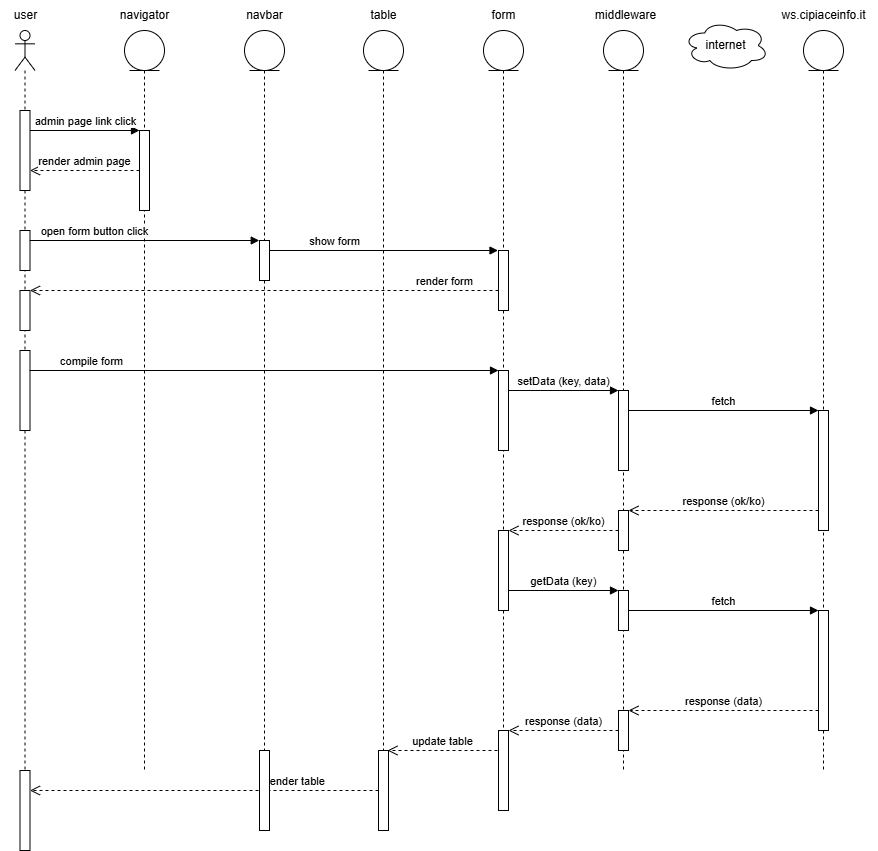

The diagram above was exported from draw.io. Its source (the exported page's mxGraphModel, read from the mxfile embedded in the PNG):
<mxGraphModel dx="1195" dy="650" grid="1" gridSize="10" guides="1" tooltips="1" connect="1" arrows="1" fold="1" page="1" pageScale="1" pageWidth="827" pageHeight="827" math="0" shadow="0">
  <root>
    <mxCell id="0" />
    <mxCell id="1" parent="0" />
    <mxCell id="-muQbOWv0eKcqzQYGuM1-1" value="" style="shape=umlLifeline;perimeter=lifelinePerimeter;whiteSpace=wrap;html=1;container=1;dropTarget=0;collapsible=0;recursiveResize=0;outlineConnect=0;portConstraint=eastwest;newEdgeStyle={&quot;curved&quot;:0,&quot;rounded&quot;:0};participant=umlActor;" parent="1" vertex="1">
      <mxGeometry x="50.5" y="80" width="20" height="740" as="geometry" />
    </mxCell>
    <mxCell id="-muQbOWv0eKcqzQYGuM1-2" value="" style="html=1;points=[[0,0,0,0,5],[0,1,0,0,-5],[1,0,0,0,5],[1,1,0,0,-5]];perimeter=orthogonalPerimeter;outlineConnect=0;targetShapes=umlLifeline;portConstraint=eastwest;newEdgeStyle={&quot;curved&quot;:0,&quot;rounded&quot;:0};" parent="-muQbOWv0eKcqzQYGuM1-1" vertex="1">
      <mxGeometry x="5" y="80" width="10" height="80" as="geometry" />
    </mxCell>
    <mxCell id="CnF5EAcf9kOIi1ZKgMnE-116" value="" style="html=1;points=[[0,0,0,0,5],[0,1,0,0,-5],[1,0,0,0,5],[1,1,0,0,-5]];perimeter=orthogonalPerimeter;outlineConnect=0;targetShapes=umlLifeline;portConstraint=eastwest;newEdgeStyle={&quot;curved&quot;:0,&quot;rounded&quot;:0};" parent="-muQbOWv0eKcqzQYGuM1-1" vertex="1">
      <mxGeometry x="5" y="320" width="10" height="80" as="geometry" />
    </mxCell>
    <mxCell id="CnF5EAcf9kOIi1ZKgMnE-117" value="" style="html=1;points=[[0,0,0,0,5],[0,1,0,0,-5],[1,0,0,0,5],[1,1,0,0,-5]];perimeter=orthogonalPerimeter;outlineConnect=0;targetShapes=umlLifeline;portConstraint=eastwest;newEdgeStyle={&quot;curved&quot;:0,&quot;rounded&quot;:0};" parent="-muQbOWv0eKcqzQYGuM1-1" vertex="1">
      <mxGeometry x="5" y="740" width="10" height="80" as="geometry" />
    </mxCell>
    <mxCell id="S9jDEHyvkDV4w40IUf2i-4" value="" style="html=1;points=[[0,0,0,0,5],[0,1,0,0,-5],[1,0,0,0,5],[1,1,0,0,-5]];perimeter=orthogonalPerimeter;outlineConnect=0;targetShapes=umlLifeline;portConstraint=eastwest;newEdgeStyle={&quot;curved&quot;:0,&quot;rounded&quot;:0};" vertex="1" parent="-muQbOWv0eKcqzQYGuM1-1">
      <mxGeometry x="5" y="200" width="10" height="40" as="geometry" />
    </mxCell>
    <mxCell id="S9jDEHyvkDV4w40IUf2i-9" value="" style="html=1;points=[[0,0,0,0,5],[0,1,0,0,-5],[1,0,0,0,5],[1,1,0,0,-5]];perimeter=orthogonalPerimeter;outlineConnect=0;targetShapes=umlLifeline;portConstraint=eastwest;newEdgeStyle={&quot;curved&quot;:0,&quot;rounded&quot;:0};" vertex="1" parent="-muQbOWv0eKcqzQYGuM1-1">
      <mxGeometry x="5" y="260" width="10" height="40" as="geometry" />
    </mxCell>
    <mxCell id="-muQbOWv0eKcqzQYGuM1-5" value="" style="shape=umlLifeline;perimeter=lifelinePerimeter;whiteSpace=wrap;html=1;container=1;dropTarget=0;collapsible=0;recursiveResize=0;outlineConnect=0;portConstraint=eastwest;newEdgeStyle={&quot;curved&quot;:0,&quot;rounded&quot;:0};participant=umlEntity;" parent="1" vertex="1">
      <mxGeometry x="519" y="80" width="40" height="740" as="geometry" />
    </mxCell>
    <mxCell id="CnF5EAcf9kOIi1ZKgMnE-118" value="" style="html=1;points=[[0,0,0,0,5],[0,1,0,0,-5],[1,0,0,0,5],[1,1,0,0,-5]];perimeter=orthogonalPerimeter;outlineConnect=0;targetShapes=umlLifeline;portConstraint=eastwest;newEdgeStyle={&quot;curved&quot;:0,&quot;rounded&quot;:0};" parent="-muQbOWv0eKcqzQYGuM1-5" vertex="1">
      <mxGeometry x="15" y="340" width="10" height="80" as="geometry" />
    </mxCell>
    <mxCell id="CnF5EAcf9kOIi1ZKgMnE-119" value="" style="html=1;points=[[0,0,0,0,5],[0,1,0,0,-5],[1,0,0,0,5],[1,1,0,0,-5]];perimeter=orthogonalPerimeter;outlineConnect=0;targetShapes=umlLifeline;portConstraint=eastwest;newEdgeStyle={&quot;curved&quot;:0,&quot;rounded&quot;:0};" parent="-muQbOWv0eKcqzQYGuM1-5" vertex="1">
      <mxGeometry x="15" y="500" width="10" height="80" as="geometry" />
    </mxCell>
    <mxCell id="CnF5EAcf9kOIi1ZKgMnE-120" value="" style="html=1;points=[[0,0,0,0,5],[0,1,0,0,-5],[1,0,0,0,5],[1,1,0,0,-5]];perimeter=orthogonalPerimeter;outlineConnect=0;targetShapes=umlLifeline;portConstraint=eastwest;newEdgeStyle={&quot;curved&quot;:0,&quot;rounded&quot;:0};" parent="-muQbOWv0eKcqzQYGuM1-5" vertex="1">
      <mxGeometry x="15" y="700" width="10" height="80" as="geometry" />
    </mxCell>
    <mxCell id="S9jDEHyvkDV4w40IUf2i-7" value="" style="html=1;points=[[0,0,0,0,5],[0,1,0,0,-5],[1,0,0,0,5],[1,1,0,0,-5]];perimeter=orthogonalPerimeter;outlineConnect=0;targetShapes=umlLifeline;portConstraint=eastwest;newEdgeStyle={&quot;curved&quot;:0,&quot;rounded&quot;:0};" vertex="1" parent="-muQbOWv0eKcqzQYGuM1-5">
      <mxGeometry x="15" y="220" width="10" height="60" as="geometry" />
    </mxCell>
    <mxCell id="-muQbOWv0eKcqzQYGuM1-8" value="" style="shape=umlLifeline;perimeter=lifelinePerimeter;whiteSpace=wrap;html=1;container=1;dropTarget=0;collapsible=0;recursiveResize=0;outlineConnect=0;portConstraint=eastwest;newEdgeStyle={&quot;curved&quot;:0,&quot;rounded&quot;:0};participant=umlEntity;" parent="1" vertex="1">
      <mxGeometry x="639" y="80" width="40" height="740" as="geometry" />
    </mxCell>
    <mxCell id="CnF5EAcf9kOIi1ZKgMnE-121" value="" style="html=1;points=[[0,0,0,0,5],[0,1,0,0,-5],[1,0,0,0,5],[1,1,0,0,-5]];perimeter=orthogonalPerimeter;outlineConnect=0;targetShapes=umlLifeline;portConstraint=eastwest;newEdgeStyle={&quot;curved&quot;:0,&quot;rounded&quot;:0};" parent="-muQbOWv0eKcqzQYGuM1-8" vertex="1">
      <mxGeometry x="15" y="360" width="10" height="80" as="geometry" />
    </mxCell>
    <mxCell id="CnF5EAcf9kOIi1ZKgMnE-122" value="" style="html=1;points=[[0,0,0,0,5],[0,1,0,0,-5],[1,0,0,0,5],[1,1,0,0,-5]];perimeter=orthogonalPerimeter;outlineConnect=0;targetShapes=umlLifeline;portConstraint=eastwest;newEdgeStyle={&quot;curved&quot;:0,&quot;rounded&quot;:0};" parent="-muQbOWv0eKcqzQYGuM1-8" vertex="1">
      <mxGeometry x="15" y="480" width="10" height="40" as="geometry" />
    </mxCell>
    <mxCell id="CnF5EAcf9kOIi1ZKgMnE-123" value="" style="html=1;points=[[0,0,0,0,5],[0,1,0,0,-5],[1,0,0,0,5],[1,1,0,0,-5]];perimeter=orthogonalPerimeter;outlineConnect=0;targetShapes=umlLifeline;portConstraint=eastwest;newEdgeStyle={&quot;curved&quot;:0,&quot;rounded&quot;:0};" parent="-muQbOWv0eKcqzQYGuM1-8" vertex="1">
      <mxGeometry x="15" y="560" width="10" height="40" as="geometry" />
    </mxCell>
    <mxCell id="CnF5EAcf9kOIi1ZKgMnE-124" value="" style="html=1;points=[[0,0,0,0,5],[0,1,0,0,-5],[1,0,0,0,5],[1,1,0,0,-5]];perimeter=orthogonalPerimeter;outlineConnect=0;targetShapes=umlLifeline;portConstraint=eastwest;newEdgeStyle={&quot;curved&quot;:0,&quot;rounded&quot;:0};" parent="-muQbOWv0eKcqzQYGuM1-8" vertex="1">
      <mxGeometry x="15" y="680" width="10" height="40" as="geometry" />
    </mxCell>
    <mxCell id="-muQbOWv0eKcqzQYGuM1-11" value="internet" style="ellipse;shape=cloud;whiteSpace=wrap;html=1;" parent="1" vertex="1">
      <mxGeometry x="719" y="70" width="85" height="50" as="geometry" />
    </mxCell>
    <mxCell id="-muQbOWv0eKcqzQYGuM1-12" value="" style="shape=umlLifeline;perimeter=lifelinePerimeter;whiteSpace=wrap;html=1;container=1;dropTarget=0;collapsible=0;recursiveResize=0;outlineConnect=0;portConstraint=eastwest;newEdgeStyle={&quot;curved&quot;:0,&quot;rounded&quot;:0};participant=umlEntity;" parent="1" vertex="1">
      <mxGeometry x="839" y="80" width="40" height="740" as="geometry" />
    </mxCell>
    <mxCell id="CnF5EAcf9kOIi1ZKgMnE-125" value="" style="html=1;points=[[0,0,0,0,5],[0,1,0,0,-5],[1,0,0,0,5],[1,1,0,0,-5]];perimeter=orthogonalPerimeter;outlineConnect=0;targetShapes=umlLifeline;portConstraint=eastwest;newEdgeStyle={&quot;curved&quot;:0,&quot;rounded&quot;:0};" parent="-muQbOWv0eKcqzQYGuM1-12" vertex="1">
      <mxGeometry x="15" y="380" width="10" height="120" as="geometry" />
    </mxCell>
    <mxCell id="CnF5EAcf9kOIi1ZKgMnE-126" value="" style="html=1;points=[[0,0,0,0,5],[0,1,0,0,-5],[1,0,0,0,5],[1,1,0,0,-5]];perimeter=orthogonalPerimeter;outlineConnect=0;targetShapes=umlLifeline;portConstraint=eastwest;newEdgeStyle={&quot;curved&quot;:0,&quot;rounded&quot;:0};" parent="-muQbOWv0eKcqzQYGuM1-12" vertex="1">
      <mxGeometry x="15" y="580" width="10" height="120" as="geometry" />
    </mxCell>
    <mxCell id="-muQbOWv0eKcqzQYGuM1-14" value="middleware" style="text;html=1;align=center;verticalAlign=middle;resizable=0;points=[];autosize=1;strokeColor=none;fillColor=none;labelBackgroundColor=default;" parent="1" vertex="1">
      <mxGeometry x="621.5" y="50" width="80" height="30" as="geometry" />
    </mxCell>
    <mxCell id="-muQbOWv0eKcqzQYGuM1-15" value="ws.cipiaceinfo.it" style="text;html=1;align=center;verticalAlign=middle;resizable=0;points=[];autosize=1;strokeColor=none;fillColor=none;labelBackgroundColor=default;" parent="1" vertex="1">
      <mxGeometry x="804" y="50" width="110" height="30" as="geometry" />
    </mxCell>
    <mxCell id="-muQbOWv0eKcqzQYGuM1-16" value="user" style="text;html=1;align=center;verticalAlign=middle;resizable=0;points=[];autosize=1;strokeColor=none;fillColor=none;labelBackgroundColor=default;" parent="1" vertex="1">
      <mxGeometry x="36" y="50" width="50" height="30" as="geometry" />
    </mxCell>
    <mxCell id="-muQbOWv0eKcqzQYGuM1-17" value="form" style="text;html=1;align=center;verticalAlign=middle;resizable=0;points=[];autosize=1;strokeColor=none;fillColor=none;labelBackgroundColor=default;" parent="1" vertex="1">
      <mxGeometry x="514" y="50" width="50" height="30" as="geometry" />
    </mxCell>
    <mxCell id="-muQbOWv0eKcqzQYGuM1-24" value="" style="shape=umlLifeline;perimeter=lifelinePerimeter;whiteSpace=wrap;html=1;container=1;dropTarget=0;collapsible=0;recursiveResize=0;outlineConnect=0;portConstraint=eastwest;newEdgeStyle={&quot;curved&quot;:0,&quot;rounded&quot;:0};participant=umlEntity;" parent="1" vertex="1">
      <mxGeometry x="160" y="80" width="40" height="740" as="geometry" />
    </mxCell>
    <mxCell id="-muQbOWv0eKcqzQYGuM1-25" value="" style="html=1;points=[[0,0,0,0,5],[0,1,0,0,-5],[1,0,0,0,5],[1,1,0,0,-5]];perimeter=orthogonalPerimeter;outlineConnect=0;targetShapes=umlLifeline;portConstraint=eastwest;newEdgeStyle={&quot;curved&quot;:0,&quot;rounded&quot;:0};" parent="-muQbOWv0eKcqzQYGuM1-24" vertex="1">
      <mxGeometry x="15" y="100" width="10" height="80" as="geometry" />
    </mxCell>
    <mxCell id="-muQbOWv0eKcqzQYGuM1-26" value="navigator" style="text;html=1;align=center;verticalAlign=middle;resizable=0;points=[];autosize=1;strokeColor=none;fillColor=none;labelBackgroundColor=default;" parent="1" vertex="1">
      <mxGeometry x="145" y="50" width="70" height="30" as="geometry" />
    </mxCell>
    <mxCell id="-muQbOWv0eKcqzQYGuM1-27" value="admin page link click" style="html=1;verticalAlign=bottom;endArrow=block;curved=0;rounded=0;" parent="1" edge="1">
      <mxGeometry width="80" relative="1" as="geometry">
        <mxPoint x="65.5" y="180" as="sourcePoint" />
        <mxPoint x="175" y="180" as="targetPoint" />
      </mxGeometry>
    </mxCell>
    <mxCell id="-muQbOWv0eKcqzQYGuM1-28" value="render admin page" style="html=1;verticalAlign=bottom;endArrow=open;dashed=1;endSize=8;curved=0;rounded=0;" parent="1" source="-muQbOWv0eKcqzQYGuM1-25" target="-muQbOWv0eKcqzQYGuM1-2" edge="1">
      <mxGeometry relative="1" as="geometry">
        <mxPoint x="280" y="170" as="sourcePoint" />
        <mxPoint x="200" y="170" as="targetPoint" />
      </mxGeometry>
    </mxCell>
    <mxCell id="gogfM5YzEGrqaBtyyRP8-1" value="" style="shape=umlLifeline;perimeter=lifelinePerimeter;whiteSpace=wrap;html=1;container=1;dropTarget=0;collapsible=0;recursiveResize=0;outlineConnect=0;portConstraint=eastwest;newEdgeStyle={&quot;curved&quot;:0,&quot;rounded&quot;:0};participant=umlEntity;" parent="1" vertex="1">
      <mxGeometry x="399" y="80" width="40" height="740" as="geometry" />
    </mxCell>
    <mxCell id="CnF5EAcf9kOIi1ZKgMnE-127" value="" style="html=1;points=[[0,0,0,0,5],[0,1,0,0,-5],[1,0,0,0,5],[1,1,0,0,-5]];perimeter=orthogonalPerimeter;outlineConnect=0;targetShapes=umlLifeline;portConstraint=eastwest;newEdgeStyle={&quot;curved&quot;:0,&quot;rounded&quot;:0};" parent="gogfM5YzEGrqaBtyyRP8-1" vertex="1">
      <mxGeometry x="15" y="720" width="10" height="80" as="geometry" />
    </mxCell>
    <mxCell id="gogfM5YzEGrqaBtyyRP8-4" value="table" style="text;html=1;align=center;verticalAlign=middle;resizable=0;points=[];autosize=1;strokeColor=none;fillColor=none;labelBackgroundColor=default;" parent="1" vertex="1">
      <mxGeometry x="394" y="50" width="50" height="30" as="geometry" />
    </mxCell>
    <mxCell id="CnF5EAcf9kOIi1ZKgMnE-128" value="compile form" style="html=1;verticalAlign=bottom;endArrow=block;curved=0;rounded=0;" parent="1" edge="1" target="CnF5EAcf9kOIi1ZKgMnE-118">
      <mxGeometry x="-0.7368" width="80" relative="1" as="geometry">
        <mxPoint x="65" y="420" as="sourcePoint" />
        <mxPoint x="414.5" y="420" as="targetPoint" />
        <mxPoint as="offset" />
      </mxGeometry>
    </mxCell>
    <mxCell id="CnF5EAcf9kOIi1ZKgMnE-129" value="setData (key, data)" style="html=1;verticalAlign=bottom;endArrow=block;curved=0;rounded=0;" parent="1" edge="1">
      <mxGeometry width="80" relative="1" as="geometry">
        <mxPoint x="544" y="440" as="sourcePoint" />
        <mxPoint x="654" y="440" as="targetPoint" />
      </mxGeometry>
    </mxCell>
    <mxCell id="CnF5EAcf9kOIi1ZKgMnE-130" value="fetch" style="html=1;verticalAlign=bottom;endArrow=block;curved=0;rounded=0;" parent="1" edge="1">
      <mxGeometry width="80" relative="1" as="geometry">
        <mxPoint x="664" y="460" as="sourcePoint" />
        <mxPoint x="854" y="460" as="targetPoint" />
      </mxGeometry>
    </mxCell>
    <mxCell id="CnF5EAcf9kOIi1ZKgMnE-131" value="response (ok/ko)" style="html=1;verticalAlign=bottom;endArrow=open;dashed=1;endSize=8;curved=0;rounded=0;" parent="1" source="CnF5EAcf9kOIi1ZKgMnE-125" target="CnF5EAcf9kOIi1ZKgMnE-122" edge="1">
      <mxGeometry relative="1" as="geometry">
        <mxPoint x="719" y="750" as="sourcePoint" />
        <mxPoint x="639" y="750" as="targetPoint" />
      </mxGeometry>
    </mxCell>
    <mxCell id="CnF5EAcf9kOIi1ZKgMnE-132" value="response (ok/ko)" style="html=1;verticalAlign=bottom;endArrow=open;dashed=1;endSize=8;curved=0;rounded=0;" parent="1" source="CnF5EAcf9kOIi1ZKgMnE-122" target="CnF5EAcf9kOIi1ZKgMnE-119" edge="1">
      <mxGeometry relative="1" as="geometry">
        <mxPoint x="714" y="800" as="sourcePoint" />
        <mxPoint x="604" y="800" as="targetPoint" />
      </mxGeometry>
    </mxCell>
    <mxCell id="CnF5EAcf9kOIi1ZKgMnE-133" value="getData (key)" style="html=1;verticalAlign=bottom;endArrow=block;curved=0;rounded=0;" parent="1" source="CnF5EAcf9kOIi1ZKgMnE-119" target="CnF5EAcf9kOIi1ZKgMnE-123" edge="1">
      <mxGeometry width="80" relative="1" as="geometry">
        <mxPoint x="614" y="670" as="sourcePoint" />
        <mxPoint x="724" y="670" as="targetPoint" />
      </mxGeometry>
    </mxCell>
    <mxCell id="CnF5EAcf9kOIi1ZKgMnE-134" value="fetch" style="html=1;verticalAlign=bottom;endArrow=block;curved=0;rounded=0;" parent="1" source="CnF5EAcf9kOIi1ZKgMnE-123" target="CnF5EAcf9kOIi1ZKgMnE-126" edge="1">
      <mxGeometry width="80" relative="1" as="geometry">
        <mxPoint x="734" y="690" as="sourcePoint" />
        <mxPoint x="924" y="690" as="targetPoint" />
      </mxGeometry>
    </mxCell>
    <mxCell id="CnF5EAcf9kOIi1ZKgMnE-135" value="response (data)" style="html=1;verticalAlign=bottom;endArrow=open;dashed=1;endSize=8;curved=0;rounded=0;" parent="1" source="CnF5EAcf9kOIi1ZKgMnE-126" target="CnF5EAcf9kOIi1ZKgMnE-124" edge="1">
      <mxGeometry relative="1" as="geometry">
        <mxPoint x="924" y="790" as="sourcePoint" />
        <mxPoint x="734" y="790" as="targetPoint" />
      </mxGeometry>
    </mxCell>
    <mxCell id="CnF5EAcf9kOIi1ZKgMnE-136" value="response (data)" style="html=1;verticalAlign=bottom;endArrow=open;dashed=1;endSize=8;curved=0;rounded=0;" parent="1" source="CnF5EAcf9kOIi1ZKgMnE-124" target="CnF5EAcf9kOIi1ZKgMnE-120" edge="1">
      <mxGeometry relative="1" as="geometry">
        <mxPoint x="924" y="970" as="sourcePoint" />
        <mxPoint x="734" y="970" as="targetPoint" />
      </mxGeometry>
    </mxCell>
    <mxCell id="CnF5EAcf9kOIi1ZKgMnE-137" value="update table" style="html=1;verticalAlign=bottom;endArrow=open;dashed=1;endSize=8;curved=0;rounded=0;" parent="1" edge="1">
      <mxGeometry relative="1" as="geometry">
        <mxPoint x="533" y="800" as="sourcePoint" />
        <mxPoint x="423" y="800" as="targetPoint" />
      </mxGeometry>
    </mxCell>
    <mxCell id="CnF5EAcf9kOIi1ZKgMnE-138" value="render table" style="html=1;verticalAlign=bottom;endArrow=open;dashed=1;endSize=8;curved=0;rounded=0;" parent="1" source="CnF5EAcf9kOIi1ZKgMnE-127" target="CnF5EAcf9kOIi1ZKgMnE-117" edge="1">
      <mxGeometry x="-0.5229" relative="1" as="geometry">
        <mxPoint x="354.75" y="1020" as="sourcePoint" />
        <mxPoint x="125.25" y="1020" as="targetPoint" />
        <mxPoint as="offset" />
      </mxGeometry>
    </mxCell>
    <mxCell id="S9jDEHyvkDV4w40IUf2i-1" value="" style="shape=umlLifeline;perimeter=lifelinePerimeter;whiteSpace=wrap;html=1;container=1;dropTarget=0;collapsible=0;recursiveResize=0;outlineConnect=0;portConstraint=eastwest;newEdgeStyle={&quot;curved&quot;:0,&quot;rounded&quot;:0};participant=umlEntity;" vertex="1" parent="1">
      <mxGeometry x="280" y="80" width="40" height="740" as="geometry" />
    </mxCell>
    <mxCell id="S9jDEHyvkDV4w40IUf2i-2" value="" style="html=1;points=[[0,0,0,0,5],[0,1,0,0,-5],[1,0,0,0,5],[1,1,0,0,-5]];perimeter=orthogonalPerimeter;outlineConnect=0;targetShapes=umlLifeline;portConstraint=eastwest;newEdgeStyle={&quot;curved&quot;:0,&quot;rounded&quot;:0};" vertex="1" parent="S9jDEHyvkDV4w40IUf2i-1">
      <mxGeometry x="15" y="720" width="10" height="80" as="geometry" />
    </mxCell>
    <mxCell id="S9jDEHyvkDV4w40IUf2i-6" value="" style="html=1;points=[[0,0,0,0,5],[0,1,0,0,-5],[1,0,0,0,5],[1,1,0,0,-5]];perimeter=orthogonalPerimeter;outlineConnect=0;targetShapes=umlLifeline;portConstraint=eastwest;newEdgeStyle={&quot;curved&quot;:0,&quot;rounded&quot;:0};" vertex="1" parent="S9jDEHyvkDV4w40IUf2i-1">
      <mxGeometry x="15" y="210" width="10" height="40" as="geometry" />
    </mxCell>
    <mxCell id="S9jDEHyvkDV4w40IUf2i-3" value="navbar" style="text;html=1;align=center;verticalAlign=middle;resizable=0;points=[];autosize=1;strokeColor=none;fillColor=none;labelBackgroundColor=default;" vertex="1" parent="1">
      <mxGeometry x="270" y="50" width="60" height="30" as="geometry" />
    </mxCell>
    <mxCell id="S9jDEHyvkDV4w40IUf2i-5" value="open form button click" style="html=1;verticalAlign=bottom;endArrow=block;curved=0;rounded=0;" edge="1" parent="1">
      <mxGeometry x="-0.4357" width="80" relative="1" as="geometry">
        <mxPoint x="65.25" y="290" as="sourcePoint" />
        <mxPoint x="294.75" y="290" as="targetPoint" />
        <mxPoint as="offset" />
      </mxGeometry>
    </mxCell>
    <mxCell id="S9jDEHyvkDV4w40IUf2i-8" value="show form" style="html=1;verticalAlign=bottom;endArrow=block;curved=0;rounded=0;" edge="1" parent="1">
      <mxGeometry x="-0.4357" width="80" relative="1" as="geometry">
        <mxPoint x="304.5" y="300" as="sourcePoint" />
        <mxPoint x="533.5" y="300" as="targetPoint" />
        <mxPoint as="offset" />
      </mxGeometry>
    </mxCell>
    <mxCell id="S9jDEHyvkDV4w40IUf2i-10" value="render form" style="html=1;verticalAlign=bottom;endArrow=open;dashed=1;endSize=8;curved=0;rounded=0;" edge="1" parent="1" source="S9jDEHyvkDV4w40IUf2i-7" target="S9jDEHyvkDV4w40IUf2i-9">
      <mxGeometry x="-0.7695" relative="1" as="geometry">
        <mxPoint x="185" y="230" as="sourcePoint" />
        <mxPoint x="76" y="230" as="targetPoint" />
        <mxPoint as="offset" />
      </mxGeometry>
    </mxCell>
  </root>
</mxGraphModel>